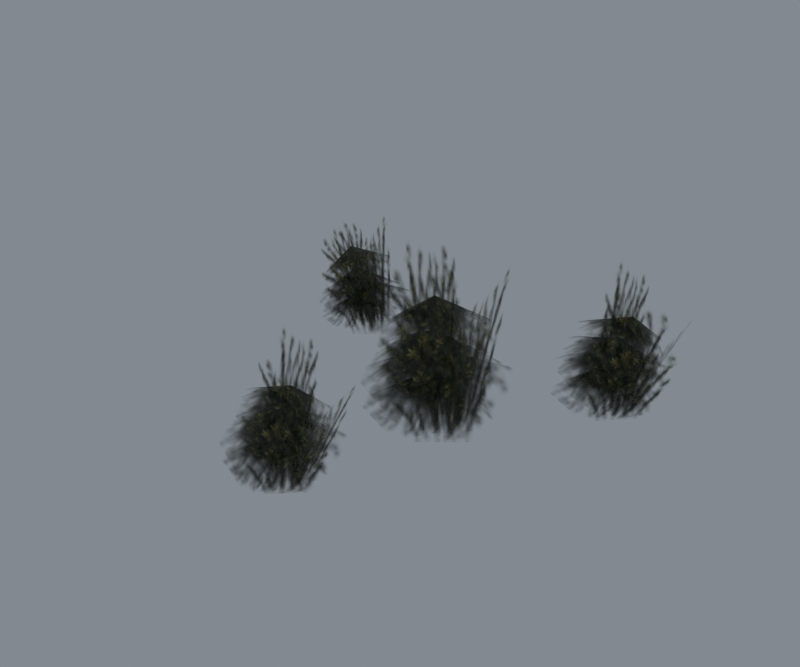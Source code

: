 # Source: reimported.blend  (saved by Blender 5.2.45; exported with 4.5.12 LTS)
import bpy
from mathutils import Matrix  # noqa: F401  (used for matrix-valued properties, if any)

bpy.ops.wm.read_factory_settings(use_empty=True)
scene = bpy.context.scene
scene.name = 'Tree09'

# ---- collections
col_collection = bpy.data.collections.new('Collection'); scene.collection.children.link(col_collection)

# ---- images (referenced by path relative to the original .blend; pixels are not part of the script)
import os
ASSET_DIR = os.environ.get("B2B_ASSET_DIR", "")  # directory of the original .blend (textures are referenced by path, not embedded)
HERE = os.path.dirname(os.path.abspath(__file__))  # packed textures are extracted next to this script under _unpacked/

def load_image(name, relpath, width, height, colorspace="sRGB"):
    """Load a texture the original file referenced (path relative to the .blend, or extracted next to this script)."""
    p = next((c for c in (os.path.join(HERE, relpath), os.path.join(ASSET_DIR, relpath)) if relpath and os.path.exists(c)), "")
    if p:
        img = bpy.data.images.load(p, check_existing=True)
        img.name = name
    else:  # same state as the original file: an image datablock whose file is absent (Cycles renders it pink)
        img = bpy.data.images.new(name, width, height)
        img.source = "FILE"
        img.filepath = "//" + (relpath or name)
    img.colorspace_settings.name = colorspace
    return img
img_tree_01_tga = load_image('tree_01.tga', '_unpacked/tree_01.368216a5.tga', 512, 512, 'sRGB')
img_tree_02_tga = load_image('tree_02.tga', '_unpacked/tree_02.d8b08f8c.tga', 512, 512, 'sRGB')

# ---- materials (node trees are filled in below, after node groups)
mat_tree_01_tga = bpy.data.materials.new('tree_01.tga')
mat_tree_01_tga.diffuse_color = (0.4823, 0.4021, 0.8234, 1.0)
mat_tree_02_tga = bpy.data.materials.new('tree_02.tga')
mat_tree_02_tga.diffuse_color = (0.7701, 0.5831, 0.4926, 1.0)

# ---- material node trees
mat_tree_01_tga.use_nodes = True; mat_tree_01_tga.node_tree.nodes.clear()
_N = mat_tree_01_tga.node_tree.nodes; _L = mat_tree_01_tga.node_tree.links
n0 = _N.new('ShaderNodeBsdfPrincipled'); n0.name = 'Principled BSDF'; n0.location = (-200, 100)
n0.inputs[10].default_value = 0.005
n1 = _N.new('ShaderNodeOutputMaterial'); n1.name = 'Material Output'; n1.location = (200, 100)
n2 = _N.new('ShaderNodeTexImage'); n2.name = 'Image Texture'; n2.location = (-600, 100)
n2.image = img_tree_01_tga
_L.new(n0.outputs[0], n1.inputs[0])
_L.new(n2.outputs[0], n0.inputs[0])
_L.new(n2.outputs[1], n0.inputs[4])
n1.is_active_output = True
mat_tree_02_tga.use_nodes = True; mat_tree_02_tga.node_tree.nodes.clear()
_N = mat_tree_02_tga.node_tree.nodes; _L = mat_tree_02_tga.node_tree.links
n0 = _N.new('ShaderNodeBsdfPrincipled'); n0.name = 'Principled BSDF'; n0.location = (-200, 100)
n0.inputs[10].default_value = 0.005
n1 = _N.new('ShaderNodeOutputMaterial'); n1.name = 'Material Output'; n1.location = (200, 100)
n2 = _N.new('ShaderNodeTexImage'); n2.name = 'Image Texture'; n2.location = (-600, 100)
n2.image = img_tree_02_tga
_L.new(n0.outputs[0], n1.inputs[0])
_L.new(n2.outputs[0], n0.inputs[0])
_L.new(n2.outputs[1], n0.inputs[4])
n1.is_active_output = True

# ---- world
world_world = bpy.data.worlds.new('World'); scene.world = world_world
world_world.use_nodes = True; world_world.node_tree.nodes.clear()
_N = world_world.node_tree.nodes; _L = world_world.node_tree.links
n0 = _N.new('ShaderNodeOutputWorld'); n0.name = 'World Output'; n0.location = (200, 100)
n1 = _N.new('ShaderNodeBackground'); n1.name = 'Background'; n1.location = (-200, 100)
n1.inputs[0].default_value = (0.32, 0.36, 0.4, 1.0)
n1.inputs[1].default_value = 0.7
_L.new(n1.outputs[0], n0.inputs[0])
n0.is_active_output = True
world_world.color = (0.05088, 0.05088, 0.05088)
world_world.sun_shadow_jitter_overblur = 0.0

# ---- meshes
me_grass03 = bpy.data.meshes.new('Grass03')
me_grass03.from_pydata([(-1.363, -7.698, 93.67), (-16.56, 31.92, 58.39), (-52.99, -3.887, 54.97), (-26.44, -43.51, 68.43), (18.04, -47.32, 57.25), (48.77, -11.51, 56.11), (23.71, 28.11, 68.43), (-2.482, -7.698, 68.95), (-12.62, 47.97, 31.45), (-64.57, 16.09, 31.12), (-39.4, -44.61, 38.81), (9.692, -58.13, 25.42), (52.47, -36.77, 44.79), (34.43, 29.22, 38.81), (-2.483, -7.698, 56.55), (-24.19, 38.85, 26.9), (-65.07, -3.613, 19.24), (-31.94, -49.77, 26.9), (26.95, -61.49, 26.9), (51.83, -12.17, 16.96), (30.99, 48.68, 26.9), (-2.503, -7.698, 39.73), (-5.124, 32.73, 19.36), (-39.9, 12.51, 7.631), (-52.43, -27.91, 6.491), (-1.536, -48.12, 5.351), (32.51, -27.91, 16.39), (40.24, 12.51, 4.212), (-21.16, -117.9, 69.3), (-39.7, -89.76, 45.98), (-66.65, -116.5, 49.77), (-44.55, -145.6, 57.2), (-14.49, -148.8, 40.77), (7.563, -122.2, 34.47), (-8.909, -92.42, 45.57), (-27.44, -119.0, 51.98), (-40.31, -77.87, 26.29), (-78.75, -101.6, 30.78), (-59.31, -146.9, 34.15), (-24.65, -156.8, 17.98), (8.888, -141.0, 27.1), (-4.968, -91.9, 25.77), (-29.64, -119.3, 42.98), (-49.3, -84.59, 23.95), (-80.38, -116.0, 19.96), (-55.28, -150.6, 22.98), (-11.77, -159.3, 17.52), (6.131, -122.4, 10.13), (-8.475, -77.29, 19.22), (-32.04, -119.4, 30.64), (-35.79, -88.99, 16.84), (-62.36, -103.5, 9.185), (-71.93, -133.5, 7.021), (-34.22, -148.6, 3.313), (-8.302, -134.1, 10.51), (-2.877, -103.6, 3.784), (92.6, 80.85, 74.82), (72.63, 109.8, 50.8), (44.67, 82.01, 55.15), (67.89, 51.78, 63.11), (98.82, 48.42, 45.41), (121.6, 76.09, 38.49), (104.6, 107.1, 49.73), (85.52, 79.44, 57.05), (71.98, 122.1, 30.49), (31.97, 97.48, 34.65), (52.16, 50.38, 38.41), (88.28, 40.16, 21.6), (123.1, 56.44, 31.19), (108.7, 107.5, 29.99), (83.07, 79.07, 47.73), (62.67, 115.2, 27.94), (30.38, 82.64, 22.85), (56.39, 46.62, 26.42), (101.7, 37.5, 21.29), (120.5, 75.88, 14.42), (105.2, 122.7, 23.64), (80.52, 78.95, 34.91), (76.82, 110.6, 20.78), (49.38, 95.65, 11.92), (39.44, 64.56, 8.921), (78.7, 48.81, 6.022), (105.5, 63.78, 14.38), (111.4, 95.48, 8.234), (-142.4, 68.67, 65.17), (-146.1, 97.1, 40.14), (-170.0, 72.51, 32.14), (-153.9, 45.02, 43.35), (-122.4, 42.57, 43.43), (-101.7, 67.22, 47.63), (-120.9, 94.23, 53.77), (-138.2, 69.61, 48.72), (-140.0, 108.2, 21.9), (-175.5, 86.26, 17.17), (-159.1, 44.52, 24.59), (-124.5, 35.08, 21.29), (-97.43, 49.93, 39.25), (-108.9, 95.34, 32.41), (-136.2, 69.85, 40.45), (-147.5, 101.9, 17.82), (-175.1, 72.52, 10.8), (-153.0, 40.87, 18.59), (-112.8, 32.78, 23.78), (-94.86, 66.46, 17.22), (-109.8, 108.6, 22.35), (-134.1, 69.94, 29.12), (-133.9, 97.47, 14.14), (-157.2, 83.28, 4.913), (-165.9, 55.48, 5.158), (-131.0, 41.45, 7.264), (-108.1, 55.64, 15.97), (-102.0, 82.98, 5.703), (18.81, -32.77, -3.079), (13.08, 32.7, -3.079), (32.72, 33.95, 117.6), (39.34, -31.53, 105.2), (-9.915, -42.1, -3.079), (40.43, 0.151, -3.079), (56.5, -14.59, 102.8), (-13.35, -56.83, 89.29), (10.65, 15.93, -3.079), (-26.2, -8.896, -3.079), (-48.75, 12.86, 116.5), (-18.81, 37.69, 115.4), (-11.9, -7.873, -2.822), (29.98, -7.873, -3.079), (29.94, -23.05, 131.3), (-39.34, -23.05, 112.2), (-19.21, -136.9, -2.819), (-23.14, -88.21, 0.7703), (7.585, -85.76, 71.89), (10.48, -135.1, 67.63), (-40.65, -143.7, -2.903), (-2.94, -112.5, -1.369), (21.47, -122.8, 60.36), (-30.02, -154.6, 71.66), (-25.04, -100.7, -0.0928), (-52.6, -118.9, -0.8897), (-47.56, -100.6, 97.71), (-28.17, -82.63, 85.84), (-41.94, -118.3, -0.8442), (-10.76, -118.4, -1.647), (11.16, -126.7, 85.77), (-41.75, -127.7, 94.42), (94.53, 61.08, 0.359), (90.46, 111.6, 4.819), (122.2, 114.4, 74.83), (125.4, 63.02, 71.85), (72.26, 54.09, -0.7011), (111.4, 86.31, 2.955), (136.4, 75.66, 63.5), (83.61, 42.74, 78.3), (88.48, 98.68, 3.621), (59.84, 79.79, 1.368), (66.74, 99.5, 105.5), (86.01, 117.9, 91.49), (70.9, 80.46, 1.852), (103.3, 80.2, 2.247), (127.0, 72.24, 89.98), (72.68, 71.29, 102.4), (-116.7, 51.59, 1.538), (-120.3, 96.57, -1.594), (-127.7, 95.39, 92.73), (-118.6, 51.44, 81.25), (-136.5, 45.28, 1.369), (-101.7, 74.13, 0.474), (-107.2, 63.13, 84.73), (-148.7, 35.17, 57.54), (-122.1, 85.06, -0.873), (-147.5, 68.13, -0.4986), (-178.5, 81.73, 68.43), (-159.7, 98.56, 77.52), (-137.7, 68.8, -0.0771), (-108.9, 68.65, 0.6254), (-132.4, 55.23, 97.02), (-170.8, 57.33, 66.11)], [], [(0, 1, 2), (0, 2, 3), (0, 3, 4), (0, 4, 5), (0, 5, 6), (0, 6, 1), (7, 8, 9), (7, 9, 10), (7, 10, 11), (7, 11, 12), (7, 12, 13), (7, 13, 8), (14, 15, 16), (14, 16, 17), (14, 17, 18), (14, 18, 19), (14, 19, 20), (14, 20, 15), (21, 22, 23), (21, 23, 24), (21, 24, 25), (21, 25, 26), (21, 26, 27), (21, 27, 22), (28, 29, 30), (28, 30, 31), (28, 31, 32), (28, 32, 33), (28, 33, 34), (28, 34, 29), (35, 36, 37), (35, 37, 38), (35, 38, 39), (35, 39, 40), (35, 40, 41), (35, 41, 36), (42, 43, 44), (42, 44, 45), (42, 45, 46), (42, 46, 47), (42, 47, 48), (42, 48, 43), (49, 50, 51), (49, 51, 52), (49, 52, 53), (49, 53, 54), (49, 54, 55), (49, 55, 50), (56, 57, 58), (56, 58, 59), (56, 59, 60), (56, 60, 61), (56, 61, 62), (56, 62, 57), (63, 64, 65), (63, 65, 66), (63, 66, 67), (63, 67, 68), (63, 68, 69), (63, 69, 64), (70, 71, 72), (70, 72, 73), (70, 73, 74), (70, 74, 75), (70, 75, 76), (70, 76, 71), (77, 78, 79), (77, 79, 80), (77, 80, 81), (77, 81, 82), (77, 82, 83), (77, 83, 78), (84, 85, 86), (84, 86, 87), (84, 87, 88), (84, 88, 89), (84, 89, 90), (84, 90, 85), (91, 92, 93), (91, 93, 94), (91, 94, 95), (91, 95, 96), (91, 96, 97), (91, 97, 92), (98, 99, 100), (98, 100, 101), (98, 101, 102), (98, 102, 103), (98, 103, 104), (98, 104, 99), (105, 106, 107), (105, 107, 108), (105, 108, 109), (105, 109, 110), (105, 110, 111), (105, 111, 106), (112, 113, 114), (114, 115, 112), (116, 117, 118), (118, 119, 116), (120, 121, 122), (122, 123, 120), (124, 125, 126), (126, 127, 124), (128, 129, 130), (130, 131, 128), (132, 133, 134), (134, 135, 132), (136, 137, 138), (138, 139, 136), (140, 141, 142), (142, 143, 140), (144, 145, 146), (146, 147, 144), (148, 149, 150), (150, 151, 148), (152, 153, 154), (154, 155, 152), (156, 157, 158), (158, 159, 156), (160, 161, 162), (162, 163, 160), (164, 165, 166), (166, 167, 164), (168, 169, 170), (170, 171, 168), (172, 173, 174), (174, 175, 172)])
me_grass03.polygons.foreach_set('use_smooth', [True] * 128)
me_grass03.polygons.foreach_set('material_index', [0, 0, 0, 0, 0, 0, 0, 0, 0, 0, 0, 0, 0, 0, 0, 0, 0, 0, 0, 0, 0, 0, 0, 0, 0, 0, 0, 0, 0, 0, 0, 0, 0, 0, 0, 0, 0, 0, 0, 0, 0, 0, 0, 0, 0, 0, 0, 0, 0, 0, 0, 0, 0, 0, 0, 0, 0, 0, 0, 0, 0, 0, 0, 0, 0, 0, 0, 0, 0, 0, 0, 0, 0, 0, 0, 0, 0, 0, 0, 0, 0, 0, 0, 0, 0, 0, 0, 0, 0, 0, 0, 0, 0, 0, 0, 0, 1, 1, 1, 1, 1, 1, 1, 1, 1, 1, 1, 1, 1, 1, 1, 1, 1, 1, 1, 1, 1, 1, 1, 1, 1, 1, 1, 1, 1, 1, 1, 1])
_uv = me_grass03.uv_layers.new(name='Float2')
_uv.uv.foreach_set('vector', [0.5, 0.5, 0.5, 0.9995, 0.0005, 0.7498, 0.5, 0.5, 0.0005, 0.7498, 0.0005, 0.2502, 0.5, 0.5, 0.0005, 0.2502, 0.5, 0.0005, 0.5, 0.5, 0.5, 0.0005, 0.9995, 0.2502, 0.5, 0.5, 0.9995, 0.2502, 0.9995, 0.7498, 0.5, 0.5, 0.9995, 0.7498, 0.5, 0.9995, 0.5, 0.5, 0.5, 0.9995, 0.0005, 0.7498, 0.5, 0.5, 0.0005, 0.7498, 0.0005, 0.2502, 0.5, 0.5, 0.0005, 0.2502, 0.5, 0.0005, 0.5, 0.5, 0.5, 0.0005, 0.9995, 0.2502, 0.5, 0.5, 0.9995, 0.2502, 0.9995, 0.7498, 0.5, 0.5, 0.9995, 0.7498, 0.5, 0.9995, 0.5, 0.5, 0.5, 0.9995, 0.0005, 0.7498, 0.5, 0.5, 0.0005, 0.7498, 0.0005, 0.2502, 0.5, 0.5, 0.0005, 0.2502, 0.5, 0.0005, 0.5, 0.5, 0.5, 0.0005, 0.9995, 0.2502, 0.5, 0.5, 0.9995, 0.2502, 0.9995, 0.7498, 0.5, 0.5, 0.9995, 0.7498, 0.5, 0.9995, 0.5, 0.5, 0.5, 0.9995, 0.0005, 0.7498, 0.5, 0.5, 0.0005, 0.7498, 0.0005, 0.2502, 0.5, 0.5, 0.0005, 0.2502, 0.5, 0.0005, 0.5, 0.5, 0.5, 0.0005, 0.9995, 0.2502, 0.5, 0.5, 0.9995, 0.2502, 0.9995, 0.7498, 0.5, 0.5, 0.9995, 0.7498, 0.5, 0.9995, 0.5, 0.5, 0.5, 0.9995, 0.0005, 0.7498, 0.5, 0.5, 0.0005, 0.7498, 0.0005, 0.2502, 0.5, 0.5, 0.0005, 0.2502, 0.5, 0.0005, 0.5, 0.5, 0.5, 0.0005, 0.9995, 0.2502, 0.5, 0.5, 0.9995, 0.2502, 0.9995, 0.7498, 0.5, 0.5, 0.9995, 0.7498, 0.5, 0.9995, 0.5, 0.5, 0.5, 0.9995, 0.0005, 0.7498, 0.5, 0.5, 0.0005, 0.7498, 0.0005, 0.2502, 0.5, 0.5, 0.0005, 0.2502, 0.5, 0.0005, 0.5, 0.5, 0.5, 0.0005, 0.9995, 0.2502, 0.5, 0.5, 0.9995, 0.2502, 0.9995, 0.7498, 0.5, 0.5, 0.9995, 0.7498, 0.5, 0.9995, 0.5, 0.5, 0.5, 0.9995, 0.0005, 0.7498, 0.5, 0.5, 0.0005, 0.7498, 0.0005, 0.2502, 0.5, 0.5, 0.0005, 0.2502, 0.5, 0.0005, 0.5, 0.5, 0.5, 0.0005, 0.9995, 0.2502, 0.5, 0.5, 0.9995, 0.2502, 0.9995, 0.7498, 0.5, 0.5, 0.9995, 0.7498, 0.5, 0.9995, 0.5, 0.5, 0.5, 0.9995, 0.0005, 0.7498, 0.5, 0.5, 0.0005, 0.7498, 0.0005, 0.2502, 0.5, 0.5, 0.0005, 0.2502, 0.5, 0.0005, 0.5, 0.5, 0.5, 0.0005, 0.9995, 0.2502, 0.5, 0.5, 0.9995, 0.2502, 0.9995, 0.7498, 0.5, 0.5, 0.9995, 0.7498, 0.5, 0.9995, 0.5, 0.5, 0.5, 0.9995, 0.0005, 0.7498, 0.5, 0.5, 0.0005, 0.7498, 0.0005, 0.2502, 0.5, 0.5, 0.0005, 0.2502, 0.5, 0.0005, 0.5, 0.5, 0.5, 0.0005, 0.9995, 0.2502, 0.5, 0.5, 0.9995, 0.2502, 0.9995, 0.7498, 0.5, 0.5, 0.9995, 0.7498, 0.5, 0.9995, 0.5, 0.5, 0.5, 0.9995, 0.0005, 0.7498, 0.5, 0.5, 0.0005, 0.7498, 0.0005, 0.2502, 0.5, 0.5, 0.0005, 0.2502, 0.5, 0.0005, 0.5, 0.5, 0.5, 0.0005, 0.9995, 0.2502, 0.5, 0.5, 0.9995, 0.2502, 0.9995, 0.7498, 0.5, 0.5, 0.9995, 0.7498, 0.5, 0.9995, 0.5, 0.5, 0.5, 0.9995, 0.0005, 0.7498, 0.5, 0.5, 0.0005, 0.7498, 0.0005, 0.2502, 0.5, 0.5, 0.0005, 0.2502, 0.5, 0.0005, 0.5, 0.5, 0.5, 0.0005, 0.9995, 0.2502, 0.5, 0.5, 0.9995, 0.2502, 0.9995, 0.7498, 0.5, 0.5, 0.9995, 0.7498, 0.5, 0.9995, 0.5, 0.5, 0.5, 0.9995, 0.0005, 0.7498, 0.5, 0.5, 0.0005, 0.7498, 0.0005, 0.2502, 0.5, 0.5, 0.0005, 0.2502, 0.5, 0.0005, 0.5, 0.5, 0.5, 0.0005, 0.9995, 0.2502, 0.5, 0.5, 0.9995, 0.2502, 0.9995, 0.7498, 0.5, 0.5, 0.9995, 0.7498, 0.5, 0.9995, 0.5, 0.5, 0.5, 0.9995, 0.0005, 0.7498, 0.5, 0.5, 0.0005, 0.7498, 0.0005, 0.2502, 0.5, 0.5, 0.0005, 0.2502, 0.5, 0.0005, 0.5, 0.5, 0.5, 0.0005, 0.9995, 0.2502, 0.5, 0.5, 0.9995, 0.2502, 0.9995, 0.7498, 0.5, 0.5, 0.9995, 0.7498, 0.5, 0.9995, 0.5, 0.5, 0.5, 0.9995, 0.0005, 0.7498, 0.5, 0.5, 0.0005, 0.7498, 0.0005, 0.2502, 0.5, 0.5, 0.0005, 0.2502, 0.5, 0.0005, 0.5, 0.5, 0.5, 0.0005, 0.9995, 0.2502, 0.5, 0.5, 0.9995, 0.2502, 0.9995, 0.7498, 0.5, 0.5, 0.9995, 0.7498, 0.5, 0.9995, 0.5, 0.5, 0.5, 0.9995, 0.0005, 0.7498, 0.5, 0.5, 0.0005, 0.7498, 0.0005, 0.2502, 0.5, 0.5, 0.0005, 0.2502, 0.5, 0.0005, 0.5, 0.5, 0.5, 0.0005, 0.9995, 0.2502, 0.5, 0.5, 0.9995, 0.2502, 0.9995, 0.7498, 0.5, 0.5, 0.9995, 0.7498, 0.5, 0.9995, 0.5, 0.5, 0.5, 0.9995, 0.0005, 0.7498, 0.5, 0.5, 0.0005, 0.7498, 0.0005, 0.2502, 0.5, 0.5, 0.0005, 0.2502, 0.5, 0.0005, 0.5, 0.5, 0.5, 0.0005, 0.9995, 0.2502, 0.5, 0.5, 0.9995, 0.2502, 0.9995, 0.7498, 0.5, 0.5, 0.9995, 0.7498, 0.5, 0.9995, 0.0005, 0.0005, 0.9995, 0.0005, 0.9995, 0.9995, 0.9995, 0.9995, 0.0005, 0.9995, 0.0005, 0.0005, 0.0005, 0.0005, 0.9995, 0.0005, 0.9995, 0.9995, 0.9995, 0.9995, 0.0005, 0.9995, 0.0005, 0.0005, 0.0005, 0.0005, 0.9995, 0.0005, 0.9995, 0.9995, 0.9995, 0.9995, 0.0005, 0.9995, 0.0005, 0.0005, 0.0005, 0.0005, 0.9995, 0.0005, 0.9995, 0.9995, 0.9995, 0.9995, 0.0005, 0.9995, 0.0005, 0.0005, 0.0005, 0.0005, 0.9995, 0.0005, 0.9995, 0.9995, 0.9995, 0.9995, 0.0005, 0.9995, 0.0005, 0.0005, 0.0005, 0.0005, 0.9995, 0.0005, 0.9995, 0.9995, 0.9995, 0.9995, 0.0005, 0.9995, 0.0005, 0.0005, 0.0005, 0.0005, 0.9995, 0.0005, 0.9995, 0.9995, 0.9995, 0.9995, 0.0005, 0.9995, 0.0005, 0.0005, 0.0005, 0.0005, 0.9995, 0.0005, 0.9995, 0.9995, 0.9995, 0.9995, 0.0005, 0.9995, 0.0005, 0.0005, 0.0005, 0.0005, 0.9995, 0.0005, 0.9995, 0.9995, 0.9995, 0.9995, 0.0005, 0.9995, 0.0005, 0.0005, 0.0005, 0.0005, 0.9995, 0.0005, 0.9995, 0.9995, 0.9995, 0.9995, 0.0005, 0.9995, 0.0005, 0.0005, 0.0005, 0.0005, 0.9995, 0.0005, 0.9995, 0.9995, 0.9995, 0.9995, 0.0005, 0.9995, 0.0005, 0.0005, 0.0005, 0.0005, 0.9995, 0.0005, 0.9995, 0.9995, 0.9995, 0.9995, 0.0005, 0.9995, 0.0005, 0.0005, 0.0005, 0.0005, 0.9995, 0.0005, 0.9995, 0.9995, 0.9995, 0.9995, 0.0005, 0.9995, 0.0005, 0.0005, 0.0005, 0.0005, 0.9995, 0.0005, 0.9995, 0.9995, 0.9995, 0.9995, 0.0005, 0.9995, 0.0005, 0.0005, 0.0005, 0.0005, 0.9995, 0.0005, 0.9995, 0.9995, 0.9995, 0.9995, 0.0005, 0.9995, 0.0005, 0.0005, 0.0005, 0.0005, 0.9995, 0.0005, 0.9995, 0.9995, 0.9995, 0.9995, 0.0005, 0.9995, 0.0005, 0.0005])
me_grass03.materials.append(mat_tree_01_tga)
me_grass03.materials.append(mat_tree_02_tga)
me_grass03.update()
me_grass03.normals_split_custom_set([tuple(v) for v in zip(*[iter([0.003305, 0.005703, 1.0, -0.3296, 0.5542, 0.7644, -0.5835, 0.1664, 0.7949, 0.003305, 0.005703, 1.0, -0.5835, 0.1664, 0.7949, -0.2588, -0.4288, 0.8655, 0.003305, 0.005703, 1.0, -0.2588, -0.4288, 0.8655, 0.3378, -0.5419, 0.7696, 0.003305, 0.005703, 1.0, 0.3378, -0.5419, 0.7696, 0.5853, -0.1509, 0.7966, 0.003305, 0.005703, 1.0, 0.5853, -0.1509, 0.7966, 0.2618, 0.4268, 0.8656, 0.003305, 0.005703, 1.0, 0.2618, 0.4268, 0.8656, -0.3296, 0.5542, 0.7644, -0.05411, -0.03271, 0.998, -0.1067, 0.5421, 0.8335, -0.4547, 0.1955, 0.8689, -0.05411, -0.03271, 0.998, -0.4547, 0.1955, 0.8689, -0.2837, -0.4201, 0.862, -0.05411, -0.03271, 0.998, -0.2837, -0.4201, 0.862, 0.007038, -0.6525, 0.7578, -0.05411, -0.03271, 0.998, 0.007038, -0.6525, 0.7578, 0.2713, -0.2578, 0.9273, -0.05411, -0.03271, 0.998, 0.2713, -0.2578, 0.9273, 0.3022, 0.4031, 0.8638, -0.05411, -0.03271, 0.998, 0.3022, 0.4031, 0.8638, -0.1067, 0.5421, 0.8335, -0.001599, 0.0004976, 1.0, -0.2881, 0.4153, 0.8628, -0.5097, 0.04048, 0.8594, -0.001599, 0.0004976, 1.0, -0.5097, 0.04048, 0.8594, -0.317, -0.388, 0.8654, -0.001599, 0.0004976, 1.0, -0.317, -0.388, 0.8654, 0.2574, -0.3546, 0.8989, -0.001599, 0.0004976, 1.0, 0.2574, -0.3546, 0.8989, 0.5872, -0.02914, 0.8089, -0.001599, 0.0004976, 1.0, 0.5872, -0.02914, 0.8089, 0.2741, 0.3151, 0.9086, -0.001599, 0.0004976, 1.0, 0.2741, 0.3151, 0.9086, -0.2881, 0.4153, 0.8628, -0.02652, -0.04169, 0.9988, -0.01769, 0.449, 0.8933, -0.5406, 0.2669, 0.7978, -0.02652, -0.04169, 0.9988, -0.5406, 0.2669, 0.7978, -0.459, -0.2622, 0.8489, -0.02652, -0.04169, 0.9988, -0.459, -0.2622, 0.8489, -0.05093, -0.6477, 0.7602, -0.02652, -0.04169, 0.9988, -0.05093, -0.6477, 0.7602, 0.4101, -0.2886, 0.8652, -0.02652, -0.04169, 0.9988, 0.4101, -0.2886, 0.8652, 0.5326, 0.2782, 0.7993, -0.02652, -0.04169, 0.9988, 0.5326, 0.2782, 0.7993, -0.01769, 0.449, 0.8933, 0.2432, 0.05171, 0.9686, -0.1394, 0.5755, 0.8058, -0.3807, 0.2034, 0.902, 0.2432, 0.05171, 0.9686, -0.3807, 0.2034, 0.902, -0.03419, -0.3752, 0.9263, 0.2432, 0.05171, 0.9686, -0.03419, -0.3752, 0.9263, 0.5161, -0.5185, 0.6817, 0.2432, 0.05171, 0.9686, 0.5161, -0.5185, 0.6817, 0.7595, -0.1147, 0.6403, 0.2432, 0.05171, 0.9686, 0.7595, -0.1147, 0.6403, 0.4614, 0.4752, 0.7492, 0.2432, 0.05171, 0.9686, 0.4614, 0.4752, 0.7492, -0.1394, 0.5755, 0.8058, 0.1104, -0.0381, 0.9932, 0.02228, 0.5345, 0.8449, -0.318, 0.1929, 0.9283, 0.1104, -0.0381, 0.9932, -0.318, 0.1929, 0.9283, -0.1379, -0.417, 0.8984, 0.1104, -0.0381, 0.9932, -0.1379, -0.417, 0.8984, 0.133, -0.6579, 0.7413, 0.1104, -0.0381, 0.9932, 0.133, -0.6579, 0.7413, 0.4288, -0.2676, 0.8629, 0.1104, -0.0381, 0.9932, 0.4288, -0.2676, 0.8629, 0.4518, 0.3976, 0.7986, 0.1104, -0.0381, 0.9932, 0.4518, 0.3976, 0.7986, 0.02228, 0.5345, 0.8449, 0.1104, -0.02172, 0.9936, -0.1896, 0.3872, 0.9023, -0.4119, 0.02241, 0.9109, 0.1104, -0.02172, 0.9936, -0.4119, 0.02241, 0.9109, -0.2161, -0.3944, 0.8932, 0.1104, -0.02172, 0.9936, -0.2161, -0.3944, 0.8932, 0.3547, -0.3841, 0.8524, 0.1104, -0.02172, 0.9936, 0.3547, -0.3841, 0.8524, 0.6731, -0.05073, 0.7378, 0.1104, -0.02172, 0.9936, 0.6731, -0.05073, 0.7378, 0.3772, 0.3046, 0.8746, 0.1104, -0.02172, 0.9936, 0.3772, 0.3046, 0.8746, -0.1896, 0.3872, 0.9023, 0.03882, -0.0952, 0.9947, 0.03602, 0.4166, 0.9084, -0.4833, 0.222, 0.8469, 0.03882, -0.0952, 0.9947, -0.4833, 0.222, 0.8469, -0.403, -0.305, 0.8629, 0.03882, -0.0952, 0.9947, -0.403, -0.305, 0.8629, -0.005415, -0.6828, 0.7306, 0.03882, -0.0952, 0.9947, -0.005415, -0.6828, 0.7306, 0.47, -0.3508, 0.81, 0.03882, -0.0952, 0.9947, 0.47, -0.3508, 0.81, 0.5874, 0.2332, 0.7749, 0.03882, -0.0952, 0.9947, 0.5874, 0.2332, 0.7749, 0.03602, 0.4166, 0.9084, 0.2592, 0.06297, 0.9638, -0.1265, 0.5806, 0.8043, -0.3667, 0.2125, 0.9057, 0.2592, 0.06297, 0.9638, -0.3667, 0.2125, 0.9057, -0.01649, -0.3616, 0.9322, 0.2592, 0.06297, 0.9638, -0.01649, -0.3616, 0.9322, 0.5281, -0.5126, 0.677, 0.2592, 0.06297, 0.9638, 0.5281, -0.5126, 0.677, 0.7699, -0.1059, 0.6293, 0.2592, 0.06297, 0.9638, 0.7699, -0.1059, 0.6293, 0.4735, 0.4866, 0.7342, 0.2592, 0.06297, 0.9638, 0.4735, 0.4866, 0.7342, -0.1265, 0.5806, 0.8043, 0.1081, -0.03938, 0.9934, 0.01808, 0.5324, 0.8463, -0.3229, 0.1922, 0.9267, 0.1081, -0.03938, 0.9934, -0.3229, 0.1922, 0.9267, -0.1398, -0.4161, 0.8985, 0.1081, -0.03938, 0.9934, -0.1398, -0.4161, 0.8985, 0.1318, -0.6591, 0.7404, 0.1081, -0.03938, 0.9934, 0.1318, -0.6591, 0.7404, 0.4287, -0.2699, 0.8622, 0.1081, -0.03938, 0.9934, 0.4287, -0.2699, 0.8622, 0.4527, 0.3962, 0.7988, 0.1081, -0.03938, 0.9934, 0.4527, 0.3962, 0.7988, 0.01808, 0.5324, 0.8463, 0.0951, -0.0271, 0.9951, -0.2032, 0.38, 0.9024, -0.426, 0.01799, 0.9045, 0.0951, -0.0271, 0.9951, -0.426, 0.01799, 0.9045, -0.2292, -0.3956, 0.8894, 0.0951, -0.0271, 0.9951, -0.2292, -0.3956, 0.8894, 0.341, -0.3911, 0.8548, 0.0951, -0.0271, 0.9951, 0.341, -0.3911, 0.8548, 0.6613, -0.05611, 0.748, 0.0951, -0.0271, 0.9951, 0.6613, -0.05611, 0.748, 0.3646, 0.3017, 0.8809, 0.0951, -0.0271, 0.9951, 0.3646, 0.3017, 0.8809, -0.2032, 0.38, 0.9024, 0.01201, -0.1082, 0.9941, 0.01071, 0.4083, 0.9128, -0.5046, 0.2112, 0.8371, 0.01201, -0.1082, 0.9941, -0.5046, 0.2112, 0.8371, -0.4262, -0.315, 0.848, 0.01201, -0.1082, 0.9941, -0.4262, -0.315, 0.848, -0.02653, -0.6909, 0.7224, 0.01201, -0.1082, 0.9941, -0.02653, -0.6909, 0.7224, 0.4487, -0.3659, 0.8154, 0.01201, -0.1082, 0.9941, 0.4487, -0.3659, 0.8154, 0.5673, 0.2216, 0.7931, 0.01201, -0.1082, 0.9941, 0.5673, 0.2216, 0.7931, 0.01071, 0.4083, 0.9128, -0.2323, -0.0372, 0.9719, -0.503, 0.5333, 0.6801, -0.7528, 0.1321, 0.6449, -0.2323, -0.0372, 0.9719, -0.7528, 0.1321, 0.6449, -0.4523, -0.4756, 0.7545, -0.2323, -0.0372, 0.9719, -0.4523, -0.4756, 0.7545, 0.1495, -0.5627, 0.813, -0.2323, -0.0372, 0.9719, 0.1495, -0.5627, 0.813, 0.3834, -0.1851, 0.9049, -0.2323, -0.0372, 0.9719, 0.3834, -0.1851, 0.9049, 0.03963, 0.3788, 0.9246, -0.2323, -0.0372, 0.9719, 0.03963, 0.3788, 0.9246, -0.503, 0.5333, 0.6801, -0.2177, -0.02777, 0.9756, -0.2327, 0.5478, 0.8036, -0.5809, 0.1973, 0.7897, -0.2177, -0.02777, 0.9756, -0.5809, 0.1973, 0.7897, -0.4213, -0.422, 0.8027, -0.2177, -0.02777, 0.9756, -0.4213, -0.422, 0.8027, -0.1216, -0.6466, 0.7531, -0.2177, -0.02777, 0.9756, -0.1216, -0.6466, 0.7531, 0.1038, -0.2481, 0.9632, -0.2177, -0.02777, 0.9756, 0.1038, -0.2481, 0.9632, 0.1434, 0.4078, 0.9017, -0.2177, -0.02777, 0.9756, 0.1434, 0.4078, 0.9017, -0.2327, 0.5478, 0.8036, -0.1177, 0.0211, 0.9928, -0.3825, 0.4399, 0.8125, -0.6033, 0.05782, 0.7954, -0.1177, 0.0211, 0.9928, -0.6033, 0.05782, 0.7954, -0.4178, -0.3804, 0.8251, -0.1177, 0.0211, 0.9928, -0.4178, -0.3804, 0.8251, 0.1488, -0.3258, 0.9337, -0.1177, 0.0211, 0.9928, 0.1488, -0.3258, 0.9337, 0.489, -0.008668, 0.8723, -0.1177, 0.0211, 0.9928, 0.489, -0.008668, 0.8723, 0.1644, 0.3233, 0.9319, -0.1177, 0.0211, 0.9928, 0.1644, 0.3233, 0.9319, -0.3825, 0.4399, 0.8125, -0.1001, 0.008082, 0.9949, -0.074, 0.477, 0.8758, -0.5968, 0.3094, 0.7403, -0.1001, 0.008082, 0.9949, -0.5968, 0.3094, 0.7403, -0.5211, -0.219, 0.8249, -0.1001, 0.008082, 0.9949, -0.5211, -0.219, 0.8249, -0.1098, -0.6124, 0.7829, -0.1001, 0.008082, 0.9949, -0.1098, -0.6124, 0.7829, 0.3358, -0.2302, 0.9134, -0.1001, 0.008082, 0.9949, 0.3358, -0.2302, 0.9134, 0.4717, 0.3165, 0.823, -0.1001, 0.008082, 0.9949, 0.4717, 0.3165, 0.823, -0.074, 0.477, 0.8758, 0.9787, 0.1099, -0.1736, 0.9832, 0.08602, -0.1609, 0.9787, 0.1099, -0.1736, 0.9787, 0.1099, -0.1736, 0.9734, 0.1338, -0.1861, 0.9787, 0.1099, -0.1736, 0.5819, -0.7978, -0.1576, 0.6298, -0.7506, -0.2, 0.5819, -0.7978, -0.1576, 0.5819, -0.7978, -0.1576, 0.5303, -0.8401, -0.1143, 0.5819, -0.7978, -0.1576, -0.5805, 0.7687, -0.2685, -0.5413, 0.8033, -0.2482, -0.5804, 0.7688, -0.2685, -0.5804, 0.7688, -0.2685, -0.6177, 0.7317, -0.288, -0.5805, 0.7687, -0.2685, 0.01658, -0.9929, -0.1176, -0.0006885, -0.9937, -0.1123, 0.01662, -0.9929, -0.1176, 0.01662, -0.9929, -0.1176, 0.03379, -0.9919, -0.1228, 0.01658, -0.9929, -0.1176, 0.9146, 0.09515, -0.3931, 0.9118, 0.1029, -0.3975, 0.9146, 0.09502, -0.393, 0.9146, 0.09502, -0.393, 0.9172, 0.08728, -0.3887, 0.9146, 0.09515, -0.3931, 0.5479, -0.7889, -0.2782, 0.6035, -0.7125, -0.358, 0.5479, -0.7889, -0.2782, 0.5479, -0.7889, -0.2782, 0.4839, -0.8533, -0.1941, 0.5479, -0.7889, -0.2782, -0.6391, 0.7548, -0.1478, -0.5459, 0.8283, -0.1264, -0.6391, 0.7548, -0.1478, -0.6391, 0.7548, -0.1478, -0.723, 0.6704, -0.167, -0.6391, 0.7548, -0.1478, -0.002961, -0.9954, -0.09543, -0.007517, -0.9957, -0.09267, -0.002951, -0.9954, -0.09543, -0.002951, -0.9954, -0.09543, 0.001598, -0.9952, -0.09821, -0.002961, -0.9954, -0.09543, 0.9091, 0.09451, -0.4057, 0.9035, 0.1095, -0.4144, 0.9091, 0.0945, -0.4057, 0.9091, 0.0945, -0.4057, 0.9144, 0.0795, -0.3969, 0.9091, 0.09451, -0.4057, 0.55, -0.7848, -0.2857, 0.6096, -0.6989, -0.3741, 0.55, -0.7848, -0.2857, 0.55, -0.7848, -0.2857, 0.4801, -0.8559, -0.192, 0.55, -0.7848, -0.2857, -0.6463, 0.7494, -0.144, -0.5397, 0.833, -0.1219, -0.6464, 0.7493, -0.144, -0.6464, 0.7493, -0.144, -0.7409, 0.6515, -0.1633, -0.6463, 0.7494, -0.144, -0.005194, -0.996, -0.0896, -0.007001, -0.9961, -0.08848, -0.005199, -0.996, -0.0896, -0.005199, -0.996, -0.0896, -0.003305, -0.9959, -0.09081, -0.005194, -0.996, -0.0896, 0.9886, 0.1416, 0.05101, 0.9932, 0.08565, 0.07842, 0.9886, 0.1416, 0.051, 0.9886, 0.1416, 0.051, 0.9801, 0.1969, 0.02339, 0.9886, 0.1416, 0.05101, 0.6029, -0.7967, -0.0417, 0.6357, -0.7696, -0.05903, 0.6029, -0.7968, -0.04169, 0.6029, -0.7968, -0.04169, 0.5687, -0.8222, -0.02419, 0.6029, -0.7967, -0.0417, -0.5127, 0.7698, -0.3802, -0.5154, 0.7669, -0.3825, -0.5127, 0.7698, -0.3802, -0.5127, 0.7698, -0.3802, -0.5101, 0.7727, -0.3779, -0.5127, 0.7698, -0.3802, 0.0289, -0.9897, -0.1399, -0.001822, -0.9904, -0.1383, 0.02893, -0.9897, -0.1399, 0.02893, -0.9897, -0.1399, 0.05963, -0.9882, -0.1414, 0.0289, -0.9897, -0.1399])] * 3)])
arm_grass03_skeleton = bpy.data.armatures.new('Grass03_skeleton')  # bones are not reproduced

# ---- objects
ob_grass03_skeleton = bpy.data.objects.new('Grass03_skeleton', arm_grass03_skeleton)
ob_grass03 = bpy.data.objects.new('Grass03', me_grass03)

# ---- transforms, parenting, visibility, modifiers, constraints
ob_grass03_skeleton.location = (0.0, 0.0, 0.0)
ob_grass03_skeleton.show_in_front = True
ob_grass03.parent = ob_grass03_skeleton
ob_grass03.location = (0.0, 0.0, 0.0)
_vg = ob_grass03.vertex_groups.new(name='Sphere04')
_vg.add([0, 1, 2, 3, 4, 5, 6, 7, 8, 9, 10, 11, 12, 13, 14, 15, 16, 17, 18, 19, 20, 21, 22, 23, 24, 25, 26, 27, 112, 113, 114, 115, 116, 117, 118, 119, 120, 121, 122, 123, 124, 125, 126, 127], 1.0, 'REPLACE')
_vg = ob_grass03.vertex_groups.new(name='Sphere05')
_vg.add([28, 29, 30, 31, 32, 33, 34, 35, 36, 37, 38, 39, 40, 41, 42, 43, 44, 45, 46, 47, 48, 49, 50, 51, 52, 53, 54, 55, 128, 129, 130, 131, 132, 133, 134, 135, 136, 137, 138, 139, 140, 141, 142, 143], 1.0, 'REPLACE')
_vg = ob_grass03.vertex_groups.new(name='Sphere06')
_vg.add([56, 57, 58, 59, 60, 61, 62, 63, 64, 65, 66, 67, 68, 69, 70, 71, 72, 73, 74, 75, 76, 77, 78, 79, 80, 81, 82, 83, 144, 145, 146, 147, 148, 149, 150, 151, 152, 153, 154, 155, 156, 157, 158, 159], 1.0, 'REPLACE')
_vg = ob_grass03.vertex_groups.new(name='Sphere07')
_vg.add([84, 85, 86, 87, 88, 89, 90, 91, 92, 93, 94, 95, 96, 97, 98, 99, 100, 101, 102, 103, 104, 105, 106, 107, 108, 109, 110, 111, 160, 161, 162, 163, 164, 165, 166, 167, 168, 169, 170, 171, 172, 173, 174, 175], 1.0, 'REPLACE')
_m = ob_grass03.modifiers.new('Armature', 'ARMATURE')
_m.object = ob_grass03_skeleton

# ---- collection membership
scene.collection.objects.link(ob_grass03_skeleton)
scene.collection.objects.link(ob_grass03)

# ---- scene / render settings (as saved in the file)
scene.frame_start = 0; scene.frame_end = 0; scene.frame_set(0)
scene.render.engine = 'CYCLES'
scene.render.resolution_x = 840
scene.render.resolution_y = 700
scene.render.film_transparent = True
scene.render.bake_bias = 0.0
scene.render.bake_samples = 0
scene.render.compositor_device = 'GPU'
scene.cycles.samples = 16
scene.eevee.use_volume_custom_range = False
scene.eevee.fast_gi_thickness_near = 0.1
scene.eevee.fast_gi_thickness_far = 0.0
scene.eevee.ray_tracing_options.screen_trace_thickness = 0.1
scene.view_settings.view_transform = 'Standard'
bpy.context.view_layer.update()

# ---- added for rendering (the .blend has no active camera): camera
cam_auto = bpy.data.cameras.new('AutoCamera')
cam_auto.lens = 50.0
cam_auto.sensor_width = 36.0
cam_auto.clip_end = 7202.0
ob_auto_camera = bpy.data.objects.new('AutoCamera', cam_auto)
scene.collection.objects.link(ob_auto_camera)
ob_auto_camera.location = (389.336, -510.738, 392.39)
ob_auto_camera.rotation_euler = (1.09748, -7.21219e-08, 0.694738)
scene.camera = ob_auto_camera
bpy.context.view_layer.update()
